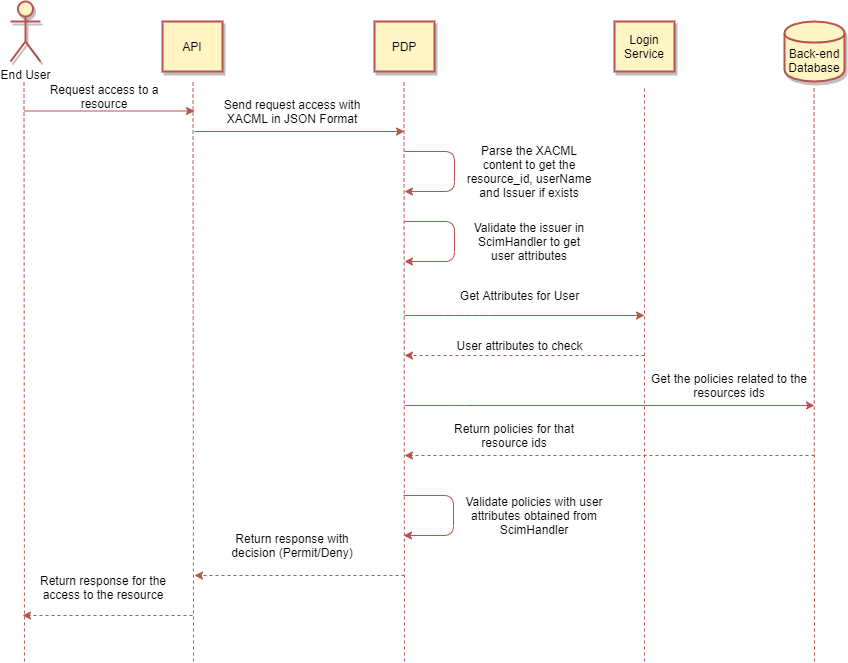

The diagram above was exported from draw.io. Its source (the exported page's mxGraphModel, read from the mxfile embedded in the PNG):
<mxGraphModel dx="1102" dy="581" grid="1" gridSize="10" guides="1" tooltips="1" connect="1" arrows="1" fold="1" page="1" pageScale="1" pageWidth="850" pageHeight="1100" math="0" shadow="0">
  <root>
    <mxCell id="0" />
    <mxCell id="1" parent="0" />
    <mxCell id="vK9wn7RBif4BRJBFyfxn-1" value="End User" style="shape=umlActor;verticalLabelPosition=bottom;verticalAlign=top;html=1;outlineConnect=0;strokeWidth=2;shadow=1;strokeColor=#b85450;fillColor=#FFF4C3;" parent="1" vertex="1">
      <mxGeometry x="26" y="60" width="30" height="60" as="geometry" />
    </mxCell>
    <mxCell id="vK9wn7RBif4BRJBFyfxn-2" value="" style="endArrow=none;dashed=1;html=1;fillColor=#f8cecc;strokeColor=#b85450;" parent="1" edge="1">
      <mxGeometry width="50" height="50" relative="1" as="geometry">
        <mxPoint x="40" y="720" as="sourcePoint" />
        <mxPoint x="39.5" y="140" as="targetPoint" />
      </mxGeometry>
    </mxCell>
    <mxCell id="vK9wn7RBif4BRJBFyfxn-4" value="API" style="rounded=0;whiteSpace=wrap;html=1;shadow=1;strokeWidth=2;strokeColor=#b85450;fillColor=#FFF4C3;" parent="1" vertex="1">
      <mxGeometry x="178" y="80" width="60" height="50" as="geometry" />
    </mxCell>
    <mxCell id="vK9wn7RBif4BRJBFyfxn-5" value="" style="endArrow=none;dashed=1;html=1;fillColor=#f8cecc;strokeColor=#b85450;" parent="1" edge="1">
      <mxGeometry width="50" height="50" relative="1" as="geometry">
        <mxPoint x="209" y="720" as="sourcePoint" />
        <mxPoint x="208.5" y="140" as="targetPoint" />
      </mxGeometry>
    </mxCell>
    <mxCell id="vK9wn7RBif4BRJBFyfxn-6" value="PDP" style="rounded=0;whiteSpace=wrap;html=1;shadow=1;strokeWidth=2;strokeColor=#b85450;fillColor=#FFF4C3;" parent="1" vertex="1">
      <mxGeometry x="390" y="80" width="60" height="50" as="geometry" />
    </mxCell>
    <mxCell id="vK9wn7RBif4BRJBFyfxn-7" value="" style="endArrow=none;dashed=1;html=1;fillColor=#f8cecc;strokeColor=#b85450;" parent="1" edge="1">
      <mxGeometry width="50" height="50" relative="1" as="geometry">
        <mxPoint x="420" y="720" as="sourcePoint" />
        <mxPoint x="419.5" y="140" as="targetPoint" />
      </mxGeometry>
    </mxCell>
    <mxCell id="vK9wn7RBif4BRJBFyfxn-8" value="Back-end&lt;br&gt;Database" style="shape=cylinder;whiteSpace=wrap;html=1;boundedLbl=1;backgroundOutline=1;shadow=1;strokeWidth=2;strokeColor=#b85450;fillColor=#FFF4C3;" parent="1" vertex="1">
      <mxGeometry x="800" y="80" width="60" height="60" as="geometry" />
    </mxCell>
    <mxCell id="vK9wn7RBif4BRJBFyfxn-9" value="" style="endArrow=none;dashed=1;html=1;fillColor=#f8cecc;strokeColor=#b85450;" parent="1" edge="1">
      <mxGeometry width="50" height="50" relative="1" as="geometry">
        <mxPoint x="830" y="720" as="sourcePoint" />
        <mxPoint x="829.5" y="145" as="targetPoint" />
      </mxGeometry>
    </mxCell>
    <mxCell id="vK9wn7RBif4BRJBFyfxn-10" value="" style="endArrow=classic;html=1;shadow=0;fillColor=#f8cecc;strokeColor=#b85450;" parent="1" edge="1">
      <mxGeometry width="50" height="50" relative="1" as="geometry">
        <mxPoint x="210" y="190" as="sourcePoint" />
        <mxPoint x="420" y="190" as="targetPoint" />
      </mxGeometry>
    </mxCell>
    <mxCell id="vK9wn7RBif4BRJBFyfxn-11" value="Send request access with XACML in JSON Format" style="text;html=1;strokeColor=none;fillColor=none;align=center;verticalAlign=middle;whiteSpace=wrap;rounded=0;shadow=1;" parent="1" vertex="1">
      <mxGeometry x="223" y="160" width="170" height="20" as="geometry" />
    </mxCell>
    <mxCell id="vK9wn7RBif4BRJBFyfxn-12" value="" style="endArrow=classic;html=1;shadow=0;fillColor=#f8cecc;strokeColor=#b85450;" parent="1" edge="1">
      <mxGeometry width="50" height="50" relative="1" as="geometry">
        <mxPoint x="420" y="210" as="sourcePoint" />
        <mxPoint x="420" y="250" as="targetPoint" />
        <Array as="points">
          <mxPoint x="470" y="210" />
          <mxPoint x="470" y="250" />
        </Array>
      </mxGeometry>
    </mxCell>
    <mxCell id="vK9wn7RBif4BRJBFyfxn-13" value="Parse the XACML content to get the resource_id, userName and Issuer if exists" style="text;html=1;strokeColor=none;fillColor=none;align=center;verticalAlign=middle;whiteSpace=wrap;rounded=0;shadow=1;" parent="1" vertex="1">
      <mxGeometry x="480" y="200" width="130" height="60" as="geometry" />
    </mxCell>
    <mxCell id="vK9wn7RBif4BRJBFyfxn-14" value="" style="endArrow=classic;html=1;shadow=0;fillColor=#f8cecc;strokeColor=#b85450;" parent="1" edge="1">
      <mxGeometry width="50" height="50" relative="1" as="geometry">
        <mxPoint x="420" y="464" as="sourcePoint" />
        <mxPoint x="830" y="464" as="targetPoint" />
        <Array as="points">
          <mxPoint x="480" y="464" />
        </Array>
      </mxGeometry>
    </mxCell>
    <mxCell id="vK9wn7RBif4BRJBFyfxn-16" value="Get the policies related to the resources ids" style="text;html=1;strokeColor=none;fillColor=none;align=center;verticalAlign=middle;whiteSpace=wrap;rounded=0;shadow=1;" parent="1" vertex="1">
      <mxGeometry x="665" y="424" width="160" height="40" as="geometry" />
    </mxCell>
    <mxCell id="vK9wn7RBif4BRJBFyfxn-19" value="" style="endArrow=classic;html=1;shadow=0;fillColor=#f8cecc;strokeColor=#b85450;" parent="1" edge="1">
      <mxGeometry width="50" height="50" relative="1" as="geometry">
        <mxPoint x="419" y="554" as="sourcePoint" />
        <mxPoint x="419" y="594" as="targetPoint" />
        <Array as="points">
          <mxPoint x="469" y="554" />
          <mxPoint x="469" y="594" />
        </Array>
      </mxGeometry>
    </mxCell>
    <mxCell id="vK9wn7RBif4BRJBFyfxn-20" value="Validate policies with user attributes obtained from ScimHandler" style="text;html=1;strokeColor=none;fillColor=none;align=center;verticalAlign=middle;whiteSpace=wrap;rounded=0;shadow=1;" parent="1" vertex="1">
      <mxGeometry x="480" y="554" width="140" height="40" as="geometry" />
    </mxCell>
    <mxCell id="vK9wn7RBif4BRJBFyfxn-21" value="" style="endArrow=classic;html=1;shadow=0;dashed=1;fillColor=#f8cecc;strokeColor=#b85450;" parent="1" edge="1">
      <mxGeometry width="50" height="50" relative="1" as="geometry">
        <mxPoint x="420" y="634" as="sourcePoint" />
        <mxPoint x="210" y="634" as="targetPoint" />
      </mxGeometry>
    </mxCell>
    <mxCell id="vK9wn7RBif4BRJBFyfxn-22" value="Return response with decision (Permit/Deny)" style="text;html=1;strokeColor=none;fillColor=none;align=center;verticalAlign=middle;whiteSpace=wrap;rounded=0;shadow=1;" parent="1" vertex="1">
      <mxGeometry x="238" y="584" width="140" height="40" as="geometry" />
    </mxCell>
    <mxCell id="BtFS5-ERW7aotmDYniZV-1" value="" style="endArrow=classic;html=1;shadow=0;fillColor=#f8cecc;strokeColor=#b85450;" parent="1" edge="1">
      <mxGeometry width="50" height="50" relative="1" as="geometry">
        <mxPoint x="40" y="169.5" as="sourcePoint" />
        <mxPoint x="210" y="169.5" as="targetPoint" />
      </mxGeometry>
    </mxCell>
    <mxCell id="BtFS5-ERW7aotmDYniZV-2" value="Request access to a resource" style="text;html=1;strokeColor=none;fillColor=none;align=center;verticalAlign=middle;whiteSpace=wrap;rounded=0;shadow=1;" parent="1" vertex="1">
      <mxGeometry x="50" y="145" width="140" height="20" as="geometry" />
    </mxCell>
    <mxCell id="BtFS5-ERW7aotmDYniZV-3" value="" style="endArrow=classic;html=1;shadow=0;dashed=1;fillColor=#f8cecc;strokeColor=#b85450;" parent="1" edge="1">
      <mxGeometry width="50" height="50" relative="1" as="geometry">
        <mxPoint x="208" y="674" as="sourcePoint" />
        <mxPoint x="38" y="674" as="targetPoint" />
      </mxGeometry>
    </mxCell>
    <mxCell id="BtFS5-ERW7aotmDYniZV-4" value="Return response for the access to the resource" style="text;html=1;strokeColor=none;fillColor=none;align=center;verticalAlign=middle;whiteSpace=wrap;rounded=0;shadow=1;" parent="1" vertex="1">
      <mxGeometry x="49" y="626" width="140" height="40" as="geometry" />
    </mxCell>
    <mxCell id="ZrwcIgEtLazEuZbjKGl0-1" value="" style="endArrow=classic;html=1;shadow=0;fillColor=#f8cecc;strokeColor=#b85450;" parent="1" edge="1">
      <mxGeometry width="50" height="50" relative="1" as="geometry">
        <mxPoint x="420" y="374" as="sourcePoint" />
        <mxPoint x="660" y="374" as="targetPoint" />
        <Array as="points">
          <mxPoint x="470" y="374" />
          <mxPoint x="495" y="374" />
        </Array>
      </mxGeometry>
    </mxCell>
    <mxCell id="ZrwcIgEtLazEuZbjKGl0-2" value="Get Attributes for User" style="text;html=1;align=center;verticalAlign=middle;resizable=0;points=[];autosize=1;" parent="1" vertex="1">
      <mxGeometry x="470" y="344" width="130" height="20" as="geometry" />
    </mxCell>
    <mxCell id="ZrwcIgEtLazEuZbjKGl0-3" value="Login Service" style="rounded=0;whiteSpace=wrap;html=1;shadow=1;strokeWidth=2;strokeColor=#b85450;fillColor=#FFF4C3;" parent="1" vertex="1">
      <mxGeometry x="630" y="80" width="60" height="50" as="geometry" />
    </mxCell>
    <mxCell id="ZrwcIgEtLazEuZbjKGl0-4" value="" style="endArrow=none;dashed=1;html=1;fillColor=#f8cecc;strokeColor=#b85450;" parent="1" edge="1">
      <mxGeometry width="50" height="50" relative="1" as="geometry">
        <mxPoint x="660" y="720" as="sourcePoint" />
        <mxPoint x="660" y="145" as="targetPoint" />
      </mxGeometry>
    </mxCell>
    <mxCell id="ZrwcIgEtLazEuZbjKGl0-5" value="" style="endArrow=classic;html=1;shadow=0;fillColor=#f8cecc;strokeColor=#b85450;dashed=1;" parent="1" edge="1">
      <mxGeometry width="50" height="50" relative="1" as="geometry">
        <mxPoint x="660" y="414" as="sourcePoint" />
        <mxPoint x="420" y="414" as="targetPoint" />
        <Array as="points" />
      </mxGeometry>
    </mxCell>
    <mxCell id="ZrwcIgEtLazEuZbjKGl0-6" value="User attributes to check" style="text;html=1;align=center;verticalAlign=middle;resizable=0;points=[];autosize=1;" parent="1" vertex="1">
      <mxGeometry x="465" y="394" width="140" height="20" as="geometry" />
    </mxCell>
    <mxCell id="ZrwcIgEtLazEuZbjKGl0-7" value="" style="endArrow=classic;html=1;shadow=0;fillColor=#f8cecc;strokeColor=#b85450;dashed=1;" parent="1" edge="1">
      <mxGeometry width="50" height="50" relative="1" as="geometry">
        <mxPoint x="830" y="514" as="sourcePoint" />
        <mxPoint x="420" y="514" as="targetPoint" />
        <Array as="points" />
      </mxGeometry>
    </mxCell>
    <mxCell id="ZrwcIgEtLazEuZbjKGl0-8" value="Return policies for that resource ids" style="text;html=1;strokeColor=none;fillColor=none;align=center;verticalAlign=middle;whiteSpace=wrap;rounded=0;shadow=1;" parent="1" vertex="1">
      <mxGeometry x="450" y="474" width="160" height="40" as="geometry" />
    </mxCell>
    <mxCell id="M-XHz2Vv_2cmPQjNmbze-1" value="" style="endArrow=classic;html=1;shadow=0;fillColor=#f8cecc;strokeColor=#b85450;" edge="1" parent="1">
      <mxGeometry width="50" height="50" relative="1" as="geometry">
        <mxPoint x="420" y="280" as="sourcePoint" />
        <mxPoint x="420" y="320" as="targetPoint" />
        <Array as="points">
          <mxPoint x="470" y="280" />
          <mxPoint x="470" y="320" />
        </Array>
      </mxGeometry>
    </mxCell>
    <mxCell id="M-XHz2Vv_2cmPQjNmbze-2" value="Validate the issuer in ScimHandler to get user attributes" style="text;html=1;strokeColor=none;fillColor=none;align=center;verticalAlign=middle;whiteSpace=wrap;rounded=0;shadow=1;" vertex="1" parent="1">
      <mxGeometry x="480" y="270" width="130" height="60" as="geometry" />
    </mxCell>
  </root>
</mxGraphModel>